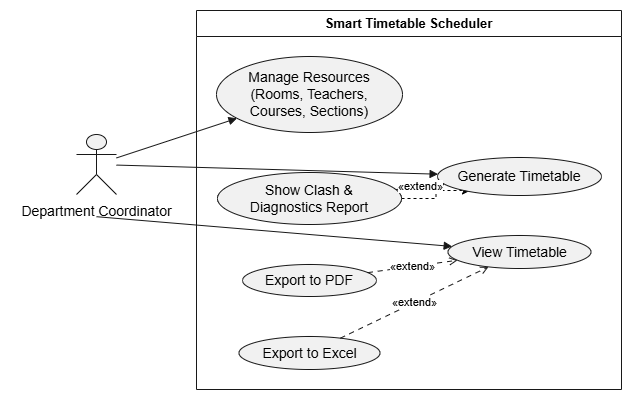

The diagram above was exported from draw.io. Its source (the exported page's mxGraphModel, read from the mxfile embedded in the PNG):
<mxGraphModel dx="982" dy="516" grid="1" gridSize="10" guides="1" tooltips="1" connect="1" arrows="1" fold="1" page="1" pageScale="1" pageWidth="827" pageHeight="1169" math="0" shadow="0">
  <root>
    <mxCell id="0" />
    <mxCell id="1" parent="0" />
    <UserObject label="" plantUmlData="{&#10;  &quot;data&quot;: &quot;@startuml SimpleUseCase\nleft to right direction\nskinparam packageStyle rectangle\n\nactor \&quot;Department Coordinator\&quot; as Admin\n\nrectangle \&quot;Smart Timetable Scheduler\&quot; {\n  usecase \&quot;Manage Resources\\n(Rooms, Teachers,\\nCourses, Sections)\&quot; as UC1\n  usecase \&quot;Generate Timetable\&quot; as UC2\n  usecase \&quot;View Timetable\&quot; as UC3\n\n  usecase \&quot;Show Clash &amp;\\nDiagnostics Report\&quot; as UC4\n  usecase \&quot;Export to PDF\&quot; as UC5a\n  usecase \&quot;Export to Excel\&quot; as UC5b\n}\n\n' Actor connections (one direct line each)\nAdmin --&gt; UC1\nAdmin --&gt; UC2\nAdmin --&gt; UC3\n\n' Extend relationships (arrow points to the base use case)\nUC2 &lt;.. UC4 : &lt;&lt;extend&gt;&gt;\nUC3 &lt;.. UC5a : &lt;&lt;extend&gt;&gt;\nUC3 &lt;.. UC5b : &lt;&lt;extend&gt;&gt;\n\n@enduml&quot;,&#10;  &quot;config&quot;: null&#10;}" id="IK5lwCBleOIX4IKs0Yhs-217">
      <mxCell connectable="0" parent="1" style="group;transparentBounds=1;editIcon=1;lockedGroup=0;groupPadding=10;" vertex="1">
        <mxGeometry as="geometry" />
      </mxCell>
    </UserObject>
    <UserObject label="Smart Timetable Scheduler" plantUmlId="rect_0" plantUmlBaseStyle="swimlane;collapsible=0;startSize=26;fillColor=none;strokeColor=#181818;fontColor=#000000;fontSize=13;fontStyle=1;whiteSpace=wrap;" plantUmlBaseValue="Smart Timetable Scheduler" id="IK5lwCBleOIX4IKs0Yhs-218">
      <mxCell parent="IK5lwCBleOIX4IKs0Yhs-217" style="swimlane;collapsible=0;startSize=26;fillColor=none;strokeColor=#181818;fontColor=#000000;fontSize=13;fontStyle=1;whiteSpace=wrap;" vertex="1">
        <mxGeometry height="379" width="425" x="216" y="30" as="geometry" />
      </mxCell>
    </UserObject>
    <UserObject label="Manage Resources&lt;br&gt;(Rooms, Teachers,&lt;br&gt;Courses, Sections)" plantUmlId="uc_1" plantUmlBaseStyle="ellipse;html=1;fillColor=#F1F1F1;strokeColor=#181818;whiteSpace=wrap;fontColor=#000000;fontSize=14;" plantUmlBaseValue="Manage Resources&lt;br&gt;(Rooms, Teachers,&lt;br&gt;Courses, Sections)" id="IK5lwCBleOIX4IKs0Yhs-219">
      <mxCell parent="IK5lwCBleOIX4IKs0Yhs-218" style="ellipse;html=1;fillColor=#F1F1F1;strokeColor=#181818;whiteSpace=wrap;fontColor=#000000;fontSize=14;" vertex="1">
        <mxGeometry height="76" width="186" x="20" y="46" as="geometry" />
      </mxCell>
    </UserObject>
    <mxCell id="IK5lwCBleOIX4IKs0Yhs-233" edge="1" parent="IK5lwCBleOIX4IKs0Yhs-218" source="IK5lwCBleOIX4IKs0Yhs-220" style="edgeStyle=orthogonalEdgeStyle;rounded=0;orthogonalLoop=1;jettySize=auto;html=1;dashed=1;">
      <mxGeometry relative="1" as="geometry">
        <mxPoint x="274" y="180" as="targetPoint" />
      </mxGeometry>
    </mxCell>
    <UserObject label="Show Clash &amp;amp;&lt;br&gt;Diagnostics Report" plantUmlId="uc_2" plantUmlBaseStyle="ellipse;html=1;fillColor=#F1F1F1;strokeColor=#181818;whiteSpace=wrap;fontColor=#000000;fontSize=14;" plantUmlBaseValue="Show Clash &amp;amp;&lt;br&gt;Diagnostics Report" id="IK5lwCBleOIX4IKs0Yhs-220">
      <mxCell parent="IK5lwCBleOIX4IKs0Yhs-218" style="ellipse;html=1;fillColor=#F1F1F1;strokeColor=#181818;whiteSpace=wrap;fontColor=#000000;fontSize=14;" vertex="1">
        <mxGeometry height="52" width="184" x="21" y="162" as="geometry" />
      </mxCell>
    </UserObject>
    <UserObject label="Export to PDF" plantUmlId="uc_3" plantUmlBaseStyle="ellipse;html=1;fillColor=#F1F1F1;strokeColor=#181818;whiteSpace=wrap;fontColor=#000000;fontSize=14;" plantUmlBaseValue="Export to PDF" id="IK5lwCBleOIX4IKs0Yhs-221">
      <mxCell parent="IK5lwCBleOIX4IKs0Yhs-218" style="ellipse;html=1;fillColor=#F1F1F1;strokeColor=#181818;whiteSpace=wrap;fontColor=#000000;fontSize=14;" vertex="1">
        <mxGeometry height="32" width="134" x="46" y="254" as="geometry" />
      </mxCell>
    </UserObject>
    <UserObject label="Export to Excel" plantUmlId="uc_4" plantUmlBaseStyle="ellipse;html=1;fillColor=#F1F1F1;strokeColor=#181818;whiteSpace=wrap;fontColor=#000000;fontSize=14;" plantUmlBaseValue="Export to Excel" id="IK5lwCBleOIX4IKs0Yhs-222">
      <mxCell parent="IK5lwCBleOIX4IKs0Yhs-218" style="ellipse;html=1;fillColor=#F1F1F1;strokeColor=#181818;whiteSpace=wrap;fontColor=#000000;fontSize=14;" vertex="1">
        <mxGeometry height="33" width="141" x="42.5" y="326" as="geometry" />
      </mxCell>
    </UserObject>
    <UserObject label="Generate Timetable" plantUmlId="uc_5" plantUmlBaseStyle="ellipse;html=1;fillColor=#F1F1F1;strokeColor=#181818;whiteSpace=wrap;fontColor=#000000;fontSize=14;" plantUmlBaseValue="Generate Timetable" id="IK5lwCBleOIX4IKs0Yhs-223">
      <mxCell parent="IK5lwCBleOIX4IKs0Yhs-218" style="ellipse;html=1;fillColor=#F1F1F1;strokeColor=#181818;whiteSpace=wrap;fontColor=#000000;fontSize=14;" vertex="1">
        <mxGeometry height="38" width="164" x="241" y="147" as="geometry" />
      </mxCell>
    </UserObject>
    <UserObject label="View Timetable" plantUmlId="uc_6" plantUmlBaseStyle="ellipse;html=1;fillColor=#F1F1F1;strokeColor=#181818;whiteSpace=wrap;fontColor=#000000;fontSize=14;" plantUmlBaseValue="View Timetable" id="IK5lwCBleOIX4IKs0Yhs-224">
      <mxCell parent="IK5lwCBleOIX4IKs0Yhs-218" style="ellipse;html=1;fillColor=#F1F1F1;strokeColor=#181818;whiteSpace=wrap;fontColor=#000000;fontSize=14;" vertex="1">
        <mxGeometry height="33" width="143" x="251.5" y="225" as="geometry" />
      </mxCell>
    </UserObject>
    <UserObject label="«extend»" plantUmlId="rel_12" plantUmlBaseStyle="endArrow=open;dashed=1;dashPattern=5 5;strokeColor=#181818;fontColor=#000000;fontSize=11;edgeStyle=none;rounded=0;html=1;curved=0;endSize=6;sourcePerimeterSpacing=0;targetPerimeterSpacing=0;" plantUmlBaseValue="«extend»" id="IK5lwCBleOIX4IKs0Yhs-230">
      <mxCell edge="1" parent="IK5lwCBleOIX4IKs0Yhs-218" source="IK5lwCBleOIX4IKs0Yhs-220" style="endArrow=open;dashed=1;dashPattern=5 5;strokeColor=#181818;fontColor=#000000;fontSize=11;edgeStyle=none;rounded=0;html=1;curved=0;endSize=6;sourcePerimeterSpacing=0;targetPerimeterSpacing=0;" target="IK5lwCBleOIX4IKs0Yhs-223">
        <mxGeometry relative="1" as="geometry" />
      </mxCell>
    </UserObject>
    <UserObject label="«extend»" plantUmlId="rel_13" plantUmlBaseStyle="endArrow=open;dashed=1;dashPattern=5 5;strokeColor=#181818;fontColor=#000000;fontSize=11;edgeStyle=none;rounded=0;html=1;curved=0;endSize=6;sourcePerimeterSpacing=0;targetPerimeterSpacing=0;" plantUmlBaseValue="«extend»" id="IK5lwCBleOIX4IKs0Yhs-231">
      <mxCell edge="1" parent="IK5lwCBleOIX4IKs0Yhs-218" source="IK5lwCBleOIX4IKs0Yhs-221" style="endArrow=open;dashed=1;dashPattern=5 5;strokeColor=#181818;fontColor=#000000;fontSize=11;edgeStyle=none;rounded=0;html=1;curved=0;endSize=6;sourcePerimeterSpacing=0;targetPerimeterSpacing=0;" target="IK5lwCBleOIX4IKs0Yhs-224">
        <mxGeometry relative="1" as="geometry" />
      </mxCell>
    </UserObject>
    <UserObject label="«extend»" plantUmlId="rel_14" plantUmlBaseStyle="endArrow=open;dashed=1;dashPattern=5 5;strokeColor=#181818;fontColor=#000000;fontSize=11;edgeStyle=none;rounded=0;html=1;curved=0;endSize=6;sourcePerimeterSpacing=0;targetPerimeterSpacing=0;" plantUmlBaseValue="«extend»" id="IK5lwCBleOIX4IKs0Yhs-232">
      <mxCell edge="1" parent="IK5lwCBleOIX4IKs0Yhs-218" source="IK5lwCBleOIX4IKs0Yhs-222" style="endArrow=open;dashed=1;dashPattern=5 5;strokeColor=#181818;fontColor=#000000;fontSize=11;edgeStyle=none;rounded=0;html=1;curved=0;endSize=6;sourcePerimeterSpacing=0;targetPerimeterSpacing=0;" target="IK5lwCBleOIX4IKs0Yhs-224">
        <mxGeometry relative="1" as="geometry" />
      </mxCell>
    </UserObject>
    <UserObject label="" plantUmlId="actor_7" plantUmlBaseStyle="shape=umlActor;html=1;fillColor=#F1F1F1;strokeColor=#181818;fontColor=#000000;fontSize=14;" plantUmlBaseValue="" id="IK5lwCBleOIX4IKs0Yhs-225">
      <mxCell parent="IK5lwCBleOIX4IKs0Yhs-217" style="shape=umlActor;html=1;fillColor=#F1F1F1;strokeColor=#181818;fontColor=#000000;fontSize=14;" vertex="1">
        <mxGeometry height="60" width="40" x="96" y="154" as="geometry" />
      </mxCell>
    </UserObject>
    <UserObject label="Department Coordinator" plantUmlId="actorlbl_8" plantUmlBaseStyle="text;html=1;align=center;verticalAlign=top;fontColor=#000000;fontSize=14;" plantUmlBaseValue="Department Coordinator" id="IK5lwCBleOIX4IKs0Yhs-226">
      <mxCell parent="IK5lwCBleOIX4IKs0Yhs-217" style="text;html=1;align=center;verticalAlign=top;fontColor=#000000;fontSize=14;" vertex="1">
        <mxGeometry height="17" width="172" x="30" y="216" as="geometry" />
      </mxCell>
    </UserObject>
    <UserObject label="" plantUmlId="rel_9" plantUmlBaseStyle="endArrow=block;endFill=1;strokeColor=#181818;fontColor=#000000;fontSize=11;edgeStyle=none;rounded=0;html=1;curved=0;endSize=6;sourcePerimeterSpacing=0;targetPerimeterSpacing=0;" plantUmlBaseValue="" id="IK5lwCBleOIX4IKs0Yhs-227">
      <mxCell edge="1" parent="IK5lwCBleOIX4IKs0Yhs-217" source="IK5lwCBleOIX4IKs0Yhs-225" style="endArrow=block;endFill=1;strokeColor=#181818;fontColor=#000000;fontSize=11;edgeStyle=none;rounded=0;html=1;curved=0;endSize=6;sourcePerimeterSpacing=0;targetPerimeterSpacing=0;" target="IK5lwCBleOIX4IKs0Yhs-219">
        <mxGeometry relative="1" as="geometry" />
      </mxCell>
    </UserObject>
    <UserObject label="" plantUmlId="rel_10" plantUmlBaseStyle="endArrow=block;endFill=1;strokeColor=#181818;fontColor=#000000;fontSize=11;edgeStyle=none;rounded=0;html=1;curved=0;endSize=6;sourcePerimeterSpacing=0;targetPerimeterSpacing=0;" plantUmlBaseValue="" id="IK5lwCBleOIX4IKs0Yhs-228">
      <mxCell edge="1" parent="IK5lwCBleOIX4IKs0Yhs-217" source="IK5lwCBleOIX4IKs0Yhs-225" style="endArrow=block;endFill=1;strokeColor=#181818;fontColor=#000000;fontSize=11;edgeStyle=none;rounded=0;html=1;curved=0;endSize=6;sourcePerimeterSpacing=0;targetPerimeterSpacing=0;" target="IK5lwCBleOIX4IKs0Yhs-223">
        <mxGeometry relative="1" as="geometry" />
      </mxCell>
    </UserObject>
    <UserObject label="" plantUmlId="rel_11" plantUmlBaseStyle="endArrow=block;endFill=1;strokeColor=#181818;fontColor=#000000;fontSize=11;edgeStyle=none;rounded=0;html=1;exitX=0.5;exitY=1.37;exitPerimeter=0;curved=0;endSize=6;sourcePerimeterSpacing=0;targetPerimeterSpacing=0;" plantUmlBaseValue="" id="IK5lwCBleOIX4IKs0Yhs-229">
      <mxCell edge="1" parent="IK5lwCBleOIX4IKs0Yhs-217" source="IK5lwCBleOIX4IKs0Yhs-225" style="endArrow=block;endFill=1;strokeColor=#181818;fontColor=#000000;fontSize=11;edgeStyle=none;rounded=0;html=1;exitX=0.5;exitY=1.37;exitPerimeter=0;curved=0;endSize=6;sourcePerimeterSpacing=0;targetPerimeterSpacing=0;" target="IK5lwCBleOIX4IKs0Yhs-224">
        <mxGeometry relative="1" as="geometry" />
      </mxCell>
    </UserObject>
  </root>
</mxGraphModel>